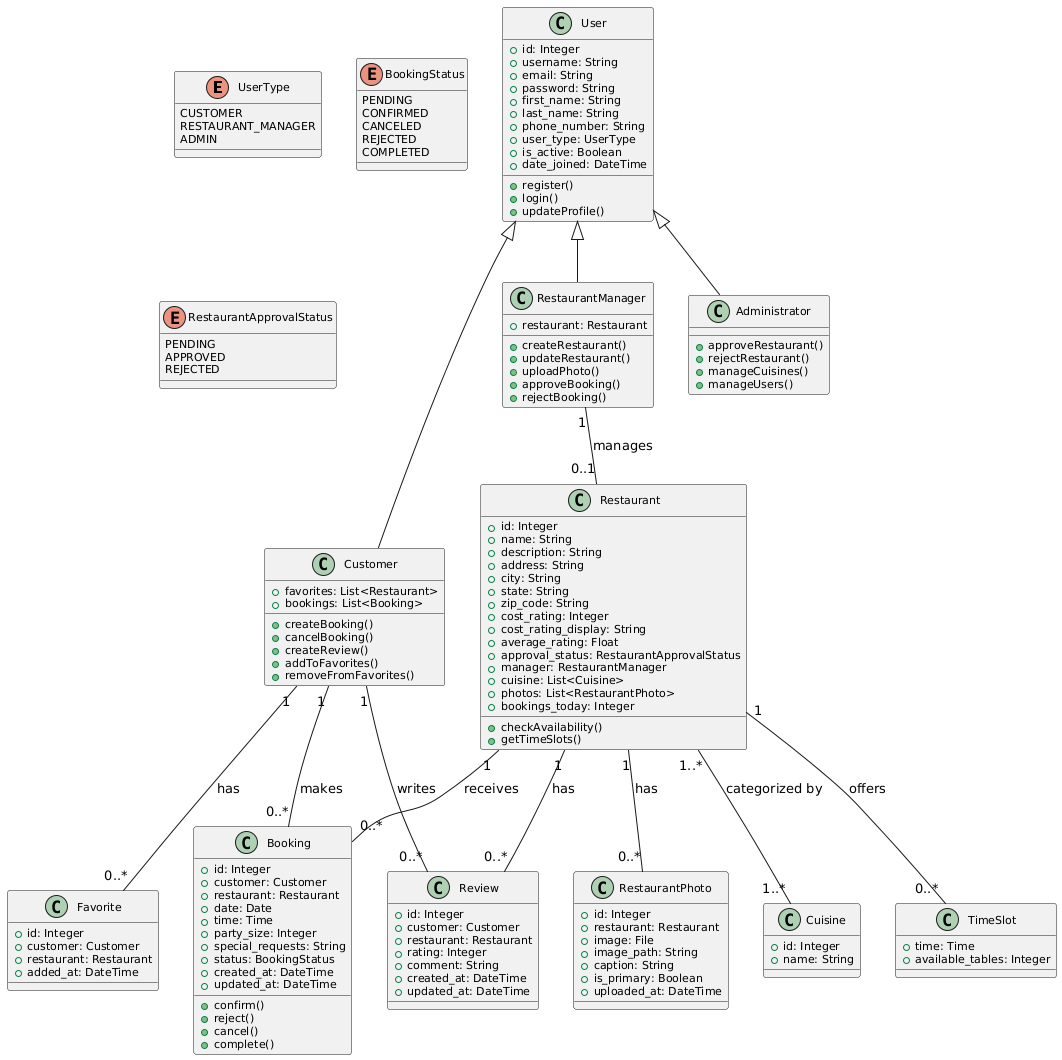

The diagram above was rendered by PlantUML. Its source (embedded in the PNG):
@startuml
skinparam classFontSize 12
skinparam classFontName Arial
skinparam classAttributeFontSize 11
skinparam classAttributeFontName Arial

enum UserType {
  CUSTOMER
  RESTAURANT_MANAGER
  ADMIN
}

enum BookingStatus {
  PENDING
  CONFIRMED
  CANCELED
  REJECTED
  COMPLETED
}

enum RestaurantApprovalStatus {
  PENDING
  APPROVED
  REJECTED
}

class User {
  +id: Integer
  +username: String
  +email: String
  +password: String
  +first_name: String
  +last_name: String
  +phone_number: String
  +user_type: UserType
  +is_active: Boolean
  +date_joined: DateTime
  +register()
  +login()
  +updateProfile()
}

class Customer {
  +favorites: List<Restaurant>
  +bookings: List<Booking>
  +createBooking()
  +cancelBooking()
  +createReview()
  +addToFavorites()
  +removeFromFavorites()
}

class RestaurantManager {
  +restaurant: Restaurant
  +createRestaurant()
  +updateRestaurant()
  +uploadPhoto()
  +approveBooking()
  +rejectBooking()
}

class Administrator {
  +approveRestaurant()
  +rejectRestaurant()
  +manageCuisines()
  +manageUsers()
}

class Restaurant {
  +id: Integer
  +name: String
  +description: String
  +address: String
  +city: String
  +state: String
  +zip_code: String
  +cost_rating: Integer
  +cost_rating_display: String
  +average_rating: Float
  +approval_status: RestaurantApprovalStatus
  +manager: RestaurantManager
  +cuisine: List<Cuisine>
  +photos: List<RestaurantPhoto>
  +bookings_today: Integer
  +checkAvailability()
  +getTimeSlots()
}

class Booking {
  +id: Integer
  +customer: Customer
  +restaurant: Restaurant
  +date: Date
  +time: Time
  +party_size: Integer
  +special_requests: String
  +status: BookingStatus
  +created_at: DateTime
  +updated_at: DateTime
  +confirm()
  +reject()
  +cancel()
  +complete()
}

class Review {
  +id: Integer
  +customer: Customer
  +restaurant: Restaurant
  +rating: Integer
  +comment: String
  +created_at: DateTime
  +updated_at: DateTime
}

class RestaurantPhoto {
  +id: Integer
  +restaurant: Restaurant
  +image: File
  +image_path: String
  +caption: String
  +is_primary: Boolean
  +uploaded_at: DateTime
}

class Cuisine {
  +id: Integer
  +name: String
}

class Favorite {
  +id: Integer
  +customer: Customer
  +restaurant: Restaurant
  +added_at: DateTime
}

class TimeSlot {
  +time: Time
  +available_tables: Integer
}

User <|-- Customer
User <|-- RestaurantManager
User <|-- Administrator

Customer "1" -- "0..*" Booking : makes
Customer "1" -- "0..*" Review : writes
Customer "1" -- "0..*" Favorite : has

RestaurantManager "1" -- "0..1" Restaurant : manages

Restaurant "1" -- "0..*" Booking : receives
Restaurant "1" -- "0..*" Review : has
Restaurant "1" -- "0..*" RestaurantPhoto : has
Restaurant "1..*" -- "1..*" Cuisine : categorized by
Restaurant "1" -- "0..*" TimeSlot : offers
@enduml